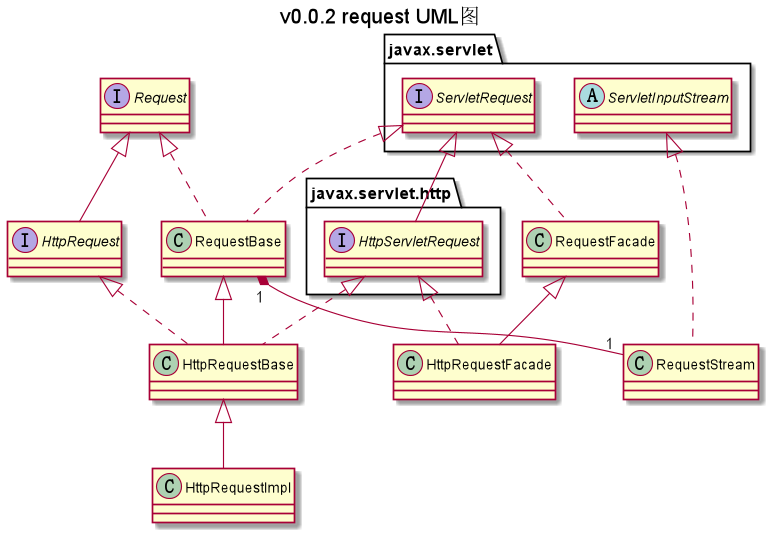

The diagram above was rendered by PlantUML. Its source (embedded in the PNG):
@startuml

title v0.0.2 request UML图
interface Request
interface javax.servlet.ServletRequest
interface javax.servlet.http.HttpServletRequest
interface HttpRequest
abstract class javax.servlet.ServletInputStream
class RequestBase
class HttpRequestBase
class HttpRequestImpl
class HttpRequestFacade
class RequestFacade
class RequestStream

Request <|-- HttpRequest
javax.servlet.ServletRequest <|-- javax.servlet.http.HttpServletRequest
RequestBase <|-- HttpRequestBase
HttpRequestBase <|-- HttpRequestImpl
RequestFacade <|-- HttpRequestFacade
Request <|.. RequestBase
javax.servlet.ServletRequest <|.. RequestBase
HttpRequest <|.. HttpRequestBase
javax.servlet.http.HttpServletRequest <|.. HttpRequestBase
javax.servlet.ServletRequest <|.. RequestFacade
javax.servlet.http.HttpServletRequest <|.. HttpRequestFacade
javax.servlet.ServletInputStream <|.. RequestStream
RequestBase "1" *-- "1" RequestStream

@enduml